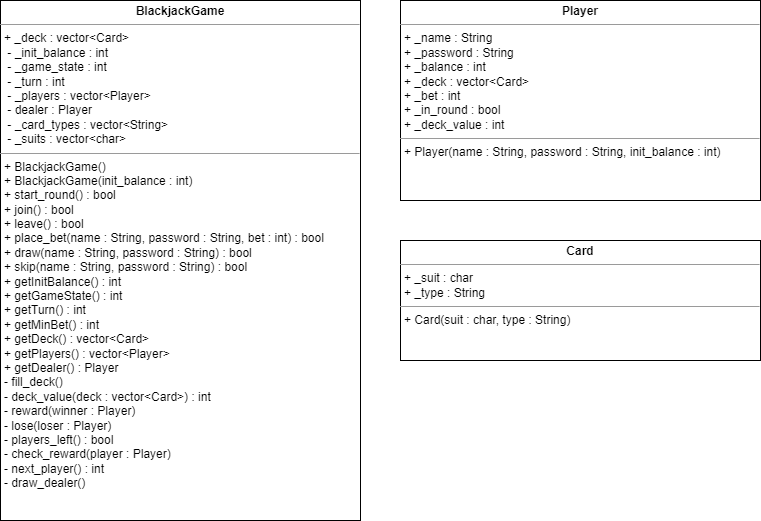

The diagram above was exported from draw.io. Its source (the exported page's mxGraphModel, read from the mxfile embedded in the PNG):
<mxGraphModel dx="1461" dy="686" grid="1" gridSize="10" guides="1" tooltips="1" connect="1" arrows="1" fold="1" page="1" pageScale="1" pageWidth="827" pageHeight="1169" math="0" shadow="0">
  <root>
    <mxCell id="0" />
    <mxCell id="1" parent="0" />
    <mxCell id="Lea8IH57JLJIbaSc_baa-24" value="&lt;p style=&quot;margin:0px;margin-top:4px;text-align:center;&quot;&gt;&lt;b&gt;BlackjackGame&lt;/b&gt;&lt;/p&gt;&lt;hr size=&quot;1&quot;&gt;&lt;p style=&quot;margin:0px;margin-left:4px;&quot;&gt;+ _deck : vector&amp;lt;Card&amp;gt;&amp;nbsp;&lt;/p&gt;&lt;p style=&quot;margin:0px;margin-left:4px;&quot;&gt;&amp;nbsp;- _init_balance : int&lt;/p&gt;&lt;p style=&quot;margin:0px;margin-left:4px;&quot;&gt;&amp;nbsp;- _game_state : int&lt;/p&gt;&lt;p style=&quot;margin:0px;margin-left:4px;&quot;&gt;&amp;nbsp;- _turn : int&lt;/p&gt;&lt;p style=&quot;margin:0px;margin-left:4px;&quot;&gt;&lt;span style=&quot;background-color: initial;&quot;&gt;&amp;nbsp;- _players : vector&amp;lt;Player&amp;gt;&lt;/span&gt;&lt;/p&gt;&lt;p style=&quot;margin:0px;margin-left:4px;&quot;&gt;&lt;span style=&quot;background-color: initial;&quot;&gt;&amp;nbsp;- dealer : Player&lt;/span&gt;&lt;/p&gt;&lt;p style=&quot;margin:0px;margin-left:4px;&quot;&gt;&lt;span style=&quot;background-color: initial;&quot;&gt;&amp;nbsp;- _card_types : vector&amp;lt;String&amp;gt;&lt;/span&gt;&lt;/p&gt;&lt;p style=&quot;margin:0px;margin-left:4px;&quot;&gt;&lt;span style=&quot;background-color: initial;&quot;&gt;&amp;nbsp;- _suits : vector&amp;lt;char&amp;gt;&lt;/span&gt;&lt;/p&gt;&lt;hr size=&quot;1&quot;&gt;&lt;p style=&quot;margin:0px;margin-left:4px;&quot;&gt;+ BlackjackGame()&lt;/p&gt;&lt;p style=&quot;margin:0px;margin-left:4px;&quot;&gt;+ BlackjackGame(init_balance : int)&lt;/p&gt;&lt;p style=&quot;margin:0px;margin-left:4px;&quot;&gt;+ start_round() : bool&lt;/p&gt;&lt;p style=&quot;margin:0px;margin-left:4px;&quot;&gt;+ join() : bool&lt;/p&gt;&lt;p style=&quot;margin:0px;margin-left:4px;&quot;&gt;+ leave() : bool&lt;/p&gt;&lt;p style=&quot;margin:0px;margin-left:4px;&quot;&gt;+ place_bet(name : String, password : String, bet : int) : bool&lt;/p&gt;&lt;p style=&quot;margin:0px;margin-left:4px;&quot;&gt;+ draw(name : String, password : String) : bool&lt;/p&gt;&lt;p style=&quot;margin:0px;margin-left:4px;&quot;&gt;+ skip(name : String, password : String) : bool&lt;/p&gt;&lt;p style=&quot;margin:0px;margin-left:4px;&quot;&gt;+ getInitBalance() : int&lt;/p&gt;&lt;p style=&quot;margin:0px;margin-left:4px;&quot;&gt;+ getGameState() : int&lt;/p&gt;&lt;p style=&quot;margin:0px;margin-left:4px;&quot;&gt;+ getTurn() : int&lt;/p&gt;&lt;p style=&quot;margin:0px;margin-left:4px;&quot;&gt;+ getMinBet() : int&lt;/p&gt;&lt;p style=&quot;margin:0px;margin-left:4px;&quot;&gt;+ getDeck() : vector&amp;lt;Card&amp;gt;&lt;/p&gt;&lt;p style=&quot;margin:0px;margin-left:4px;&quot;&gt;+ getPlayers() : vector&amp;lt;Player&amp;gt;&lt;/p&gt;&lt;p style=&quot;margin:0px;margin-left:4px;&quot;&gt;+ getDealer() : Player&lt;/p&gt;&lt;p style=&quot;margin:0px;margin-left:4px;&quot;&gt;- fill_deck()&lt;/p&gt;&lt;p style=&quot;margin:0px;margin-left:4px;&quot;&gt;- deck_value(deck : vector&amp;lt;Card&amp;gt;) : int&lt;/p&gt;&lt;p style=&quot;margin:0px;margin-left:4px;&quot;&gt;- reward(winner : Player)&amp;nbsp;&lt;/p&gt;&lt;p style=&quot;margin:0px;margin-left:4px;&quot;&gt;- lose(loser : Player)&amp;nbsp;&lt;/p&gt;&lt;p style=&quot;margin:0px;margin-left:4px;&quot;&gt;- players_left() : bool&lt;/p&gt;&lt;p style=&quot;margin:0px;margin-left:4px;&quot;&gt;- check_reward(player : Player)&lt;/p&gt;&lt;p style=&quot;margin:0px;margin-left:4px;&quot;&gt;- next_player() : int&lt;/p&gt;&lt;p style=&quot;margin:0px;margin-left:4px;&quot;&gt;- draw_dealer()&lt;/p&gt;&lt;p style=&quot;margin:0px;margin-left:4px;&quot;&gt;&lt;br&gt;&lt;/p&gt;&lt;p style=&quot;margin:0px;margin-left:4px;&quot;&gt;&lt;br&gt;&lt;/p&gt;&lt;p style=&quot;margin:0px;margin-left:4px;&quot;&gt;&lt;br&gt;&lt;/p&gt;&lt;p style=&quot;margin:0px;margin-left:4px;&quot;&gt;&lt;br&gt;&lt;/p&gt;" style="verticalAlign=top;align=left;overflow=fill;fontSize=12;fontFamily=Helvetica;html=1;whiteSpace=wrap;" parent="1" vertex="1">
      <mxGeometry x="160" y="40" width="360" height="520" as="geometry" />
    </mxCell>
    <mxCell id="LqpURru_f6iX8NWLQTbW-1" value="&lt;p style=&quot;margin:0px;margin-top:4px;text-align:center;&quot;&gt;&lt;b&gt;Player&lt;/b&gt;&lt;/p&gt;&lt;hr size=&quot;1&quot;&gt;&lt;p style=&quot;margin:0px;margin-left:4px;&quot;&gt;+ _name : String&lt;br&gt;&lt;/p&gt;&lt;p style=&quot;margin:0px;margin-left:4px;&quot;&gt;+ _password : String&lt;/p&gt;&lt;p style=&quot;margin:0px;margin-left:4px;&quot;&gt;+ _balance : int&lt;/p&gt;&lt;p style=&quot;margin:0px;margin-left:4px;&quot;&gt;+ _deck : vector&amp;lt;Card&amp;gt;&lt;/p&gt;&lt;p style=&quot;margin:0px;margin-left:4px;&quot;&gt;+ _bet : int&lt;/p&gt;&lt;p style=&quot;margin:0px;margin-left:4px;&quot;&gt;+ _in_round : bool&lt;/p&gt;&lt;p style=&quot;margin:0px;margin-left:4px;&quot;&gt;+ _deck_value : int&lt;/p&gt;&lt;hr size=&quot;1&quot;&gt;&lt;p style=&quot;margin:0px;margin-left:4px;&quot;&gt;+ Player(name : String, password : String, init_balance : int)&lt;/p&gt;&lt;p style=&quot;margin:0px;margin-left:4px;&quot;&gt;&lt;br&gt;&lt;/p&gt;&lt;p style=&quot;margin:0px;margin-left:4px;&quot;&gt;&lt;br&gt;&lt;/p&gt;&lt;p style=&quot;margin:0px;margin-left:4px;&quot;&gt;&lt;br&gt;&lt;/p&gt;&lt;p style=&quot;margin:0px;margin-left:4px;&quot;&gt;&lt;br&gt;&lt;/p&gt;" style="verticalAlign=top;align=left;overflow=fill;fontSize=12;fontFamily=Helvetica;html=1;whiteSpace=wrap;" vertex="1" parent="1">
      <mxGeometry x="560" y="40" width="360" height="200" as="geometry" />
    </mxCell>
    <mxCell id="LqpURru_f6iX8NWLQTbW-2" value="&lt;p style=&quot;margin:0px;margin-top:4px;text-align:center;&quot;&gt;&lt;b&gt;Card&lt;/b&gt;&lt;/p&gt;&lt;hr size=&quot;1&quot;&gt;&lt;p style=&quot;margin:0px;margin-left:4px;&quot;&gt;+ _suit : char&lt;br&gt;&lt;/p&gt;&lt;p style=&quot;margin:0px;margin-left:4px;&quot;&gt;+ _type : String&lt;/p&gt;&lt;hr size=&quot;1&quot;&gt;&lt;p style=&quot;margin:0px;margin-left:4px;&quot;&gt;+ Card(suit : char, type : String)&lt;/p&gt;&lt;p style=&quot;margin:0px;margin-left:4px;&quot;&gt;&lt;br&gt;&lt;/p&gt;&lt;p style=&quot;margin:0px;margin-left:4px;&quot;&gt;&lt;br&gt;&lt;/p&gt;&lt;p style=&quot;margin:0px;margin-left:4px;&quot;&gt;&lt;br&gt;&lt;/p&gt;&lt;p style=&quot;margin:0px;margin-left:4px;&quot;&gt;&lt;br&gt;&lt;/p&gt;" style="verticalAlign=top;align=left;overflow=fill;fontSize=12;fontFamily=Helvetica;html=1;whiteSpace=wrap;" vertex="1" parent="1">
      <mxGeometry x="560" y="280" width="360" height="120" as="geometry" />
    </mxCell>
  </root>
</mxGraphModel>